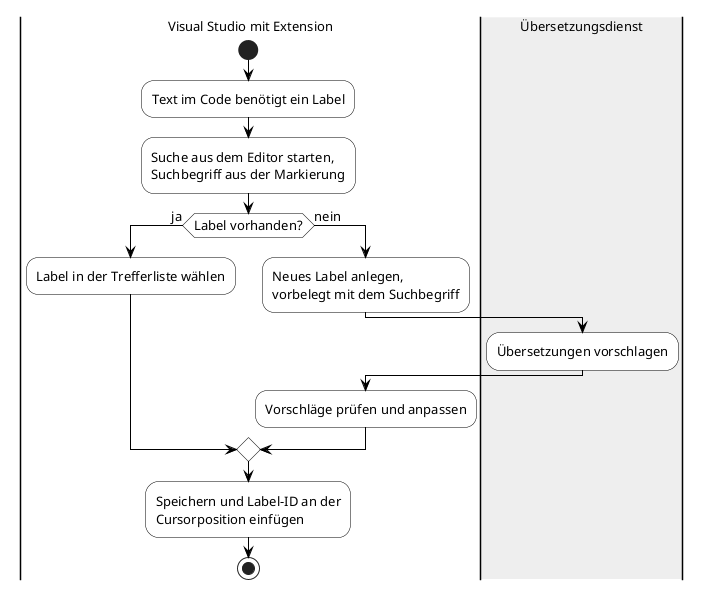

The diagram above was rendered by PlantUML. Its source (embedded in the PNG):
@startuml
' Sollablauf beim Suchen oder Anlegen eines Labels mit der Extension.
' Gegenstück zu Kontextwechsel.puml, der Wechsel der Anwendung entfällt.
' Rendern: plantuml -tpng -charset UTF-8 Sollablauf_Label.puml

skinparam defaultFontSize 13
skinparam ActivityBackgroundColor White
skinparam ActivityBorderColor Black
skinparam ArrowColor Black

|Visual Studio mit Extension|
start
:Text im Code benötigt ein Label;
:Suche aus dem Editor starten,
Suchbegriff aus der Markierung;
if (Label vorhanden?) then (ja)
  :Label in der Trefferliste wählen;
else (nein)
  :Neues Label anlegen,
  vorbelegt mit dem Suchbegriff;
  |#EEEEEE|Übersetzungsdienst|
  :Übersetzungen vorschlagen;
  |Visual Studio mit Extension|
  :Vorschläge prüfen und anpassen;
endif
:Speichern und Label-ID an der
Cursorposition einfügen;
stop
@enduml